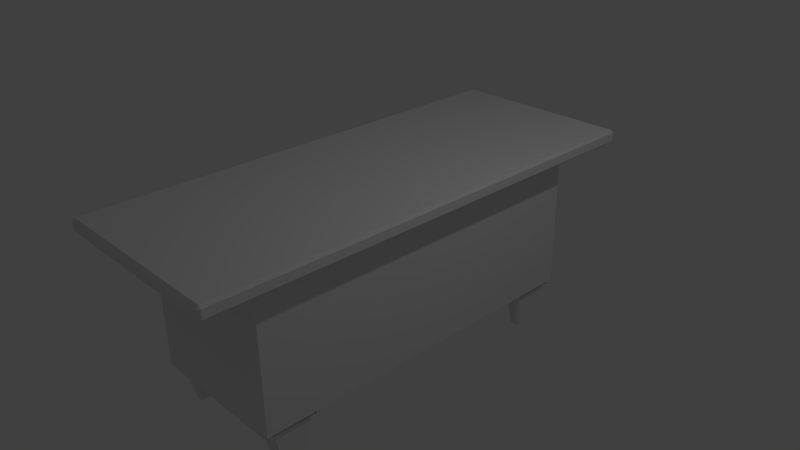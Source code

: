 # Source: mueble.blend  (saved by Blender 2.72.0; exported with 4.5.12 LTS)
import bpy
from mathutils import Matrix  # noqa: F401  (used for matrix-valued properties, if any)

bpy.ops.wm.read_factory_settings(use_empty=True)
scene = bpy.context.scene
scene.name = 'Scene'

# ---- collections
col_collection_1 = bpy.data.collections.new('Collection 1'); scene.collection.children.link(col_collection_1)

# ---- materials (node trees are filled in below, after node groups)
mat_material = bpy.data.materials.new('Material')
mat_material.alpha_threshold = 0.0
mat_material.use_transparent_shadow = False
mat_material.roughness = 0.5
mat_material.line_color = (0.0, 0.0, 0.0, 1.0)

# ---- material node trees

# ---- world
world_world = bpy.data.worlds.new('World'); scene.world = world_world
world_world.color = (0.05088, 0.05088, 0.05088)
world_world.use_sun_shadow = False
world_world.sun_shadow_jitter_overblur = 0.0
world_world.cycles.sampling_method = 'MANUAL'
world_world.cycles.sample_map_resolution = 256

# ---- cameras
cam_camera = bpy.data.cameras.new('Camera')
cam_camera.clip_end = 100.0
cam_camera.lens = 35.0
cam_camera.sensor_width = 32.0
cam_camera.sensor_height = 18.0
cam_camera.ortho_scale = 7.314
cam_camera.dof.focus_distance = 0.0
cam_camera.dof.aperture_fstop = 128.0

# ---- lights
light_lamp = bpy.data.lights.new('Lamp', 'POINT')
light_lamp.transmission_factor = 0.0
light_lamp.cutoff_distance = 30.0
light_lamp.energy = 100.0
light_lamp.shadow_buffer_clip_start = 1.001
light_lamp.shadow_soft_size = 0.1
light_lamp.shadow_maximum_resolution = 0.006
light_lamp.use_absolute_resolution = True
light_lamp.cycles.use_multiple_importance_sampling = False

# ---- meshes
me_cube = bpy.data.meshes.new('Cube')
me_cube.from_pydata([(1.0, 2.473, -0.965), (0.965, 2.326, -1.0), (0.9484, 2.473, -1.0), (0.965, 2.508, -0.965), (0.9484, -2.473, -1.0), (0.965, -2.326, -1.0), (1.0, -2.473, -0.965), (0.965, -2.508, -0.965), (-0.965, -2.326, -1.0), (-0.9484, -2.473, -1.0), (-0.965, -2.508, -0.965), (-1.0, -2.473, -0.965), (-0.965, 2.508, -0.965), (-0.9484, 2.473, -1.0), (-0.965, 2.326, -1.0), (-1.0, 2.473, -0.965), (1.0, 2.473, 0.965), (0.965, 2.508, 0.965), (0.9763, 2.543, 1.0), (1.035, 2.501, 1.0), (0.9763, -2.543, 1.0), (0.965, -2.508, 0.965), (1.0, -2.473, 0.965), (1.035, -2.501, 1.0), (-1.035, -2.501, 1.0), (-1.0, -2.473, 0.965), (-0.965, -2.508, 0.965), (-0.9763, -2.543, 1.0), (-0.965, 2.508, 0.965), (-1.0, 2.473, 0.965), (-1.035, 2.501, 1.0), (-0.9763, 2.543, 1.0), (0.9484, 1.707, -1.0), (0.965, 1.854, -1.0), (1.0, 1.707, -0.965), (1.0, 1.637, -0.965), (0.965, 1.637, -1.0), (0.965, 0.871, -1.0), (1.0, 0.871, -0.965), (1.0, 0.801, -0.965), (0.965, 0.801, -1.0), (0.965, 0.035, -1.0), (1.0, 0.035, -0.965), (1.0, -0.035, -0.965), (0.965, -0.035, -1.0), (0.965, -0.801, -1.0), (1.0, -0.801, -0.965), (1.0, -0.871, -0.965), (0.965, -0.871, -1.0), (1.0, -1.707, -0.965), (0.965, -1.854, -1.0), (0.9484, -1.707, -1.0), (0.965, -1.637, -1.0), (1.0, -1.637, -0.965), (0.7017, 2.508, -0.965), (0.7183, 2.473, -1.0), (0.7017, 2.326, -1.0), (0.6317, 2.473, -1.0), (0.6317, 2.508, -0.965), (0.2983, 2.508, -0.965), (0.3683, 2.508, -0.965), (0.3683, 2.473, -1.0), (0.2983, 2.473, -1.0), (-0.035, 2.508, -0.965), (0.035, 2.508, -0.965), (0.035, 2.473, -1.0), (-0.035, 2.473, -1.0), (-0.3683, 2.508, -0.965), (-0.2983, 2.508, -0.965), (-0.2983, 2.473, -1.0), (-0.3683, 2.473, -1.0), (-0.7017, 2.326, -1.0), (-0.7183, 2.473, -1.0), (-0.7017, 2.508, -0.965), (-0.6317, 2.508, -0.965), (-0.6317, 2.473, -1.0), (1.0, 2.473, -0.7017), (0.965, 2.508, -0.7017), (0.965, 2.508, -0.6317), (1.0, 2.473, -0.6317), (1.0, 2.473, -0.3683), (0.965, 2.508, -0.3683), (0.965, 2.508, -0.2983), (1.0, 2.473, -0.2983), (1.0, 2.473, -0.035), (0.965, 2.508, -0.035), (0.965, 2.508, 0.035), (1.0, 2.473, 0.035), (1.0, 2.473, 0.2983), (0.965, 2.508, 0.2983), (0.965, 2.508, 0.3683), (1.0, 2.473, 0.3683), (0.965, 2.508, 0.6317), (0.965, 2.508, 0.7017), (1.0, 2.473, 0.7017), (1.0, 2.473, 0.6317), (0.7017, -2.326, -1.0), (0.7183, -2.473, -1.0), (0.7017, -2.508, -0.965), (0.6317, -2.508, -0.965), (0.6317, -2.473, -1.0), (0.3683, -2.473, -1.0), (0.3683, -2.508, -0.965), (0.2983, -2.508, -0.965), (0.2983, -2.473, -1.0), (0.035, -2.473, -1.0), (0.035, -2.508, -0.965), (-0.035, -2.508, -0.965), (-0.035, -2.473, -1.0), (-0.2983, -2.473, -1.0), (-0.2983, -2.508, -0.965), (-0.3683, -2.508, -0.965), (-0.3683, -2.473, -1.0), (-0.7017, -2.508, -0.965), (-0.7183, -2.473, -1.0), (-0.7017, -2.326, -1.0), (-0.6317, -2.473, -1.0), (-0.6317, -2.508, -0.965), (0.965, -2.508, -0.6317), (0.965, -2.508, -0.7017), (1.0, -2.473, -0.7017), (1.0, -2.473, -0.6317), (0.965, -2.508, -0.2983), (0.965, -2.508, -0.3683), (1.0, -2.473, -0.3683), (1.0, -2.473, -0.2983), (0.965, -2.508, 0.035), (0.965, -2.508, -0.035), (1.0, -2.473, -0.035), (1.0, -2.473, 0.035), (0.965, -2.508, 0.3683), (0.965, -2.508, 0.2983), (1.0, -2.473, 0.2983), (1.0, -2.473, 0.3683), (1.0, -2.473, 0.7017), (0.965, -2.508, 0.7017), (0.965, -2.508, 0.6317), (1.0, -2.473, 0.6317), (-0.9484, -1.707, -1.0), (-0.965, -1.854, -1.0), (-1.0, -1.763, -0.965), (-1.0, -1.658, -0.965), (-0.965, -1.637, -1.0), (-0.965, -0.871, -1.0), (-1.0, -0.8476, -0.965), (-1.0, -0.731, -0.965), (-0.965, -0.801, -1.0), (-0.965, -0.035, -1.0), (-1.0, -0.035, -0.965), (-1.0, 0.035, -0.965), (-0.965, 0.035, -1.0), (-0.965, 0.801, -1.0), (-1.0, 0.7313, -0.965), (-1.0, 0.8477, -0.965), (-0.965, 0.871, -1.0), (-1.0, 1.767, -0.965), (-0.965, 1.916, -1.0), (-0.9533, 1.707, -1.0), (-0.965, 1.637, -1.0), (-1.0, 1.659, -0.965), (-1.0, -2.473, -0.6317), (-1.0, -2.473, -0.7017), (-0.965, -2.508, -0.7017), (-0.965, -2.508, -0.6317), (-1.0, -2.473, -0.2983), (-1.0, -2.473, -0.3683), (-0.965, -2.508, -0.3683), (-0.965, -2.508, -0.2983), (-1.0, -2.473, 0.035), (-1.0, -2.473, -0.035), (-0.965, -2.508, -0.035), (-0.965, -2.508, 0.035), (-1.0, -2.473, 0.3683), (-1.0, -2.473, 0.2983), (-0.965, -2.508, 0.2983), (-0.965, -2.508, 0.3683), (-0.965, -2.508, 0.7017), (-1.0, -2.473, 0.7017), (-1.0, -2.473, 0.6317), (-0.965, -2.508, 0.6317), (-0.965, 2.508, -0.6317), (-0.965, 2.508, -0.7017), (-1.0, 2.473, -0.7017), (-1.0, 2.473, -0.6317), (-0.965, 2.508, -0.2983), (-0.965, 2.508, -0.3683), (-1.0, 2.473, -0.3683), (-1.0, 2.473, -0.2983), (-0.965, 2.508, 0.035), (-0.965, 2.508, -0.035), (-1.0, 2.473, -0.035), (-1.0, 2.473, 0.035), (-0.965, 2.508, 0.3683), (-0.965, 2.508, 0.2983), (-1.0, 2.473, 0.2983), (-1.0, 2.473, 0.3683), (-1.0, 2.473, 0.7017), (-0.965, 2.508, 0.7017), (-0.965, 2.508, 0.6317), (-1.0, 2.473, 0.6317), (1.0, 1.707, 0.965), (1.035, 1.799, 1.0), (1.035, 1.662, 1.0), (1.0, 1.637, 0.965), (1.0, 0.871, 0.965), (1.035, 0.9108, 1.0), (1.035, 0.8196, 1.0), (1.0, 0.801, 0.965), (1.0, 0.035, 0.965), (1.035, 0.035, 1.0), (1.035, -0.035, 1.0), (1.0, -0.035, 0.965), (1.0, -0.801, 0.965), (1.035, -0.8196, 1.0), (1.035, -0.9108, 1.0), (1.0, -0.871, 0.965), (1.035, -1.662, 1.0), (1.035, -1.799, 1.0), (1.0, -1.707, 0.965), (1.0, -1.637, 0.965), (0.6398, 2.543, 1.0), (0.7122, 2.543, 1.0), (0.7017, 2.508, 0.965), (0.6317, 2.508, 0.965), (0.3027, 2.543, 1.0), (0.3733, 2.543, 1.0), (0.3683, 2.508, 0.965), (0.2983, 2.508, 0.965), (-0.035, 2.543, 1.0), (0.035, 2.543, 1.0), (0.035, 2.508, 0.965), (-0.035, 2.508, 0.965), (-0.3733, 2.543, 1.0), (-0.3027, 2.543, 1.0), (-0.2983, 2.508, 0.965), (-0.3683, 2.508, 0.965), (-0.7017, 2.508, 0.965), (-0.7122, 2.543, 1.0), (-0.6398, 2.543, 1.0), (-0.6317, 2.508, 0.965), (0.7017, -2.508, 0.965), (0.7122, -2.543, 1.0), (0.6398, -2.543, 1.0), (0.6317, -2.508, 0.965), (0.3683, -2.508, 0.965), (0.3733, -2.543, 1.0), (0.3027, -2.543, 1.0), (0.2983, -2.508, 0.965), (0.035, -2.508, 0.965), (0.035, -2.543, 1.0), (-0.035, -2.543, 1.0), (-0.035, -2.508, 0.965), (-0.2983, -2.508, 0.965), (-0.3027, -2.543, 1.0), (-0.3733, -2.543, 1.0), (-0.3683, -2.508, 0.965), (-0.6398, -2.543, 1.0), (-0.7122, -2.543, 1.0), (-0.7017, -2.508, 0.965), (-0.6317, -2.508, 0.965), (-1.0, -1.763, 0.965), (-1.035, -1.799, 1.0), (-1.035, -1.662, 1.0), (-1.0, -1.658, 0.965), (-1.0, -0.8476, 0.965), (-1.035, -0.9108, 1.0), (-1.035, -0.8196, 1.0), (-1.0, -0.731, 0.965), (-1.0, -0.035, 0.965), (-1.035, -0.035, 1.0), (-1.035, 0.035, 1.0), (-1.0, 0.035, 0.965), (-1.0, 0.7313, 0.965), (-1.035, 0.8196, 1.0), (-1.035, 0.9108, 1.0), (-1.0, 0.8477, 0.965), (-1.035, 1.662, 1.0), (-1.035, 1.799, 1.0), (-1.0, 1.767, 0.965), (-1.0, 1.659, 0.965), (0.7017, 1.854, -1.0), (0.7183, 1.707, -1.0), (0.7017, 1.637, -1.0), (0.6317, 1.637, -1.0), (0.6317, 1.707, -1.0), (0.3683, 1.707, -1.0), (0.3683, 1.637, -1.0), (0.2983, 1.637, -1.0), (0.2983, 1.707, -1.0), (0.035, 1.707, -1.0), (0.035, 1.637, -1.0), (-0.035, 1.637, -1.0), (-0.035, 1.707, -1.0), (-0.2983, 1.707, -1.0), (-0.2983, 1.637, -1.0), (-0.3683, 1.637, -1.0), (-0.3683, 1.707, -1.0), (-0.7017, 1.637, -1.0), (-0.7134, 1.707, -1.0), (-0.7017, 1.916, -1.0), (-0.6317, 1.707, -1.0), (-0.6317, 1.637, -1.0), (0.7017, 0.871, -1.0), (0.7017, 0.801, -1.0), (0.6317, 0.801, -1.0), (0.6317, 0.871, -1.0), (0.3683, 0.871, -1.0), (0.3683, 0.801, -1.0), (0.2983, 0.801, -1.0), (0.2983, 0.871, -1.0), (0.035, 0.871, -1.0), (0.035, 0.801, -1.0), (-0.035, 0.801, -1.0), (-0.035, 0.871, -1.0), (-0.2983, 0.871, -1.0), (-0.2983, 0.801, -1.0), (-0.3683, 0.801, -1.0), (-0.3683, 0.871, -1.0), (-0.6317, 0.801, -1.0), (-0.7017, 0.801, -1.0), (-0.7017, 0.871, -1.0), (-0.6317, 0.871, -1.0), (0.7017, 0.035, -1.0), (0.7017, -0.035, -1.0), (0.6317, -0.035, -1.0), (0.6317, 0.035, -1.0), (0.3683, 0.035, -1.0), (0.3683, -0.035, -1.0), (0.2983, -0.035, -1.0), (0.2983, 0.035, -1.0), (0.035, 0.035, -1.0), (0.035, -0.035, -1.0), (-0.035, -0.035, -1.0), (-0.035, 0.035, -1.0), (-0.2983, 0.035, -1.0), (-0.2983, -0.035, -1.0), (-0.3683, -0.035, -1.0), (-0.3683, 0.035, -1.0), (-0.6317, -0.035, -1.0), (-0.7017, -0.035, -1.0), (-0.7017, 0.035, -1.0), (-0.6317, 0.035, -1.0), (0.7017, -0.801, -1.0), (0.7017, -0.871, -1.0), (0.6317, -0.871, -1.0), (0.6317, -0.801, -1.0), (0.3683, -0.801, -1.0), (0.3683, -0.871, -1.0), (0.2983, -0.871, -1.0), (0.2983, -0.801, -1.0), (0.035, -0.801, -1.0), (0.035, -0.871, -1.0), (-0.035, -0.871, -1.0), (-0.035, -0.801, -1.0), (-0.2983, -0.801, -1.0), (-0.2983, -0.871, -1.0), (-0.3683, -0.871, -1.0), (-0.3683, -0.801, -1.0), (-0.6317, -0.871, -1.0), (-0.7017, -0.871, -1.0), (-0.7017, -0.801, -1.0), (-0.6317, -0.801, -1.0), (0.7017, -1.637, -1.0), (0.7183, -1.707, -1.0), (0.7017, -1.854, -1.0), (0.6317, -1.707, -1.0), (0.6317, -1.637, -1.0), (0.3683, -1.637, -1.0), (0.3683, -1.707, -1.0), (0.2983, -1.707, -1.0), (0.2983, -1.637, -1.0), (0.035, -1.637, -1.0), (0.035, -1.707, -1.0), (-0.035, -1.707, -1.0), (-0.035, -1.637, -1.0), (-0.2983, -1.637, -1.0), (-0.2983, -1.707, -1.0), (-0.3683, -1.707, -1.0), (-0.3683, -1.637, -1.0), (-0.7017, -1.854, -1.0), (-0.7183, -1.707, -1.0), (-0.7017, -1.637, -1.0), (-0.6317, -1.637, -1.0), (-0.6317, -1.707, -1.0), (1.0, 1.707, -0.7017), (1.0, 1.707, -0.6317), (1.0, 1.637, -0.6317), (1.0, 1.637, -0.7017), (1.0, 0.801, -0.7017), (1.0, 0.871, -0.7017), (1.0, 0.836, -0.6317), (1.0, -0.035, -0.7017), (1.0, 0.035, -0.7017), (1.0, -1.788e-07, -0.6317), (1.0, -0.871, -0.7017), (1.0, -0.801, -0.7017), (1.0, -0.836, -0.6317), (1.0, -1.637, -0.6317), (1.0, -1.707, -0.6317), (1.0, -1.707, -0.7017), (1.0, -1.637, -0.7017), (1.0, 1.707, -0.3683), (1.0, 1.707, -0.2983), (1.0, 1.637, -0.3333), (1.0, -1.637, -0.3333), (1.0, -1.707, -0.2983), (1.0, -1.707, -0.3683), (1.0, 1.707, -0.035), (1.0, 1.707, 0.035), (1.0, 1.637, 4.768e-09), (1.0, -1.637, 5.484e-08), (1.0, -1.707, 0.035), (1.0, -1.707, -0.035), (1.0, 1.707, 0.2983), (1.0, 1.707, 0.3683), (1.0, 1.637, 0.3333), (1.0, -1.637, 0.3333), (1.0, -1.707, 0.3683), (1.0, -1.707, 0.2983), (1.0, 1.707, 0.6317), (1.0, 1.707, 0.7017), (1.0, 1.637, 0.7017), (1.0, 1.637, 0.6317), (1.0, 0.836, 0.6317), (1.0, 0.871, 0.7017), (1.0, 0.801, 0.7017), (1.0, -1.132e-06, 0.6317), (1.0, 0.035, 0.7017), (1.0, -0.035, 0.7017), (1.0, -0.836, 0.6317), (1.0, -0.801, 0.7017), (1.0, -0.871, 0.7017), (1.0, -1.637, 0.7017), (1.0, -1.707, 0.7017), (1.0, -1.707, 0.6317), (1.0, -1.637, 0.6317), (0.7017, -2.508, -0.7017), (0.7017, -2.508, -0.6317), (0.6317, -2.508, -0.6317), (0.6317, -2.508, -0.7017), (0.2983, -2.508, -0.7017), (0.3683, -2.508, -0.7017), (0.3333, -2.508, -0.6317), (-0.035, -2.508, -0.7017), (0.035, -2.508, -0.7017), (-1.49e-07, -2.508, -0.6317), (-0.3683, -2.508, -0.7017), (-0.2983, -2.508, -0.7017), (-0.3333, -2.508, -0.6317), (-0.6317, -2.508, -0.6317), (-0.7017, -2.508, -0.6317), (-0.7017, -2.508, -0.7017), (-0.6317, -2.508, -0.7017), (0.7017, -2.508, -0.3683), (0.7017, -2.508, -0.2983), (0.6317, -2.508, -0.3333), (-0.6317, -2.508, -0.3333), (-0.7017, -2.508, -0.2983), (-0.7017, -2.508, -0.3683), (0.7017, -2.508, -0.035), (0.7017, -2.508, 0.035), (0.6317, -2.508, 1.729e-08), (-0.6317, -2.508, 3.606e-08), (-0.7017, -2.508, 0.035), (-0.7017, -2.508, -0.035), (0.7017, -2.508, 0.2983), (0.7017, -2.508, 0.3683), (0.6317, -2.508, 0.3333), (-0.6317, -2.508, 0.3333), (-0.7017, -2.508, 0.3683), (-0.7017, -2.508, 0.2983), (0.7017, -2.508, 0.6317), (0.7017, -2.508, 0.7017), (0.6317, -2.508, 0.7017), (0.6317, -2.508, 0.6317), (0.3333, -2.508, 0.6317), (0.3683, -2.508, 0.7017), (0.2983, -2.508, 0.7017), (-4.172e-07, -2.508, 0.6317), (0.035, -2.508, 0.7017), (-0.035, -2.508, 0.7017), (-0.3333, -2.508, 0.6317), (-0.2983, -2.508, 0.7017), (-0.3683, -2.508, 0.7017), (-0.6317, -2.508, 0.7017), (-0.7017, -2.508, 0.7017), (-0.7017, -2.508, 0.6317), (-0.6317, -2.508, 0.6317), (-1.0, -2.054, -0.7017), (-1.0, -2.075, -0.6317), (-0.965, -2.04, -0.6317), (-0.965, -2.005, -0.6667), (-1.0, -1.949, -0.7017), (-1.0, -0.4968, -0.7017), (-0.965, -0.4269, -0.6667), (-0.965, -0.3919, -0.6317), (-1.0, -0.3569, -0.6317), (-1.0, -0.3802, -0.7017), (-1.0, -0.035, -0.7017), (-1.0, -0.035, -0.6317), (-1.0, 0.035, -0.6317), (-1.0, 0.035, -0.7017), (-1.0, 0.3814, -0.7017), (-1.0, 0.3581, -0.6317), (-0.965, 0.3931, -0.6317), (-0.965, 0.4281, -0.6667), (-1.0, 0.4978, -0.7017), (-0.965, 2.066, -0.6317), (-1.0, 2.101, -0.6317), (-1.0, 2.078, -0.7017), (-1.0, 1.97, -0.7017), (-0.965, 2.031, -0.6667), (-1.0, -2.075, -0.3683), (-1.0, -2.075, -0.2983), (-0.965, -2.04, -0.2983), (-0.965, -2.04, -0.3683), (-0.965, -0.3919, -0.2983), (-1.0, -0.3569, -0.2983), (-1.0, -0.3569, -0.3683), (-0.965, -0.3919, -0.3683), (-1.0, -0.035, -0.3683), (-1.0, -0.035, -0.2983), (-1.0, 0.035, -0.2983), (-1.0, 0.035, -0.3683), (-1.0, 0.3581, -0.3683), (-1.0, 0.3581, -0.2983), (-0.965, 0.3931, -0.2983), (-0.965, 0.3931, -0.3683), (-0.965, 2.066, -0.2983), (-1.0, 2.101, -0.2983), (-1.0, 2.101, -0.3683), (-0.965, 2.066, -0.3683), (-1.0, -2.075, 0.035), (-0.965, -2.04, 0.035), (-0.965, -2.04, -0.035), (-1.0, -2.075, -0.035), (-0.965, -0.3919, 0.035), (-1.0, -0.3569, 0.035), (-1.0, -0.3569, -0.035), (-0.965, -0.3919, -0.035), (-1.0, -0.035, -0.035), (-1.0, -0.035, 0.035), (-1.0, 0.035, 0.035), (-1.0, 0.035, -0.035), (-1.0, 0.3581, -0.035), (-1.0, 0.3581, 0.035), (-0.965, 0.3931, 0.035), (-0.965, 0.3931, -0.035), (-0.965, 2.066, 0.035), (-1.0, 2.101, 0.035), (-1.0, 2.101, -0.035), (-0.965, 2.066, -0.035), (-1.0, -2.075, 0.2983), (-1.0, -2.075, 0.3683), (-0.965, -2.04, 0.3683), (-0.965, -2.04, 0.2983), (-0.965, -0.3919, 0.2983), (-0.965, -0.3919, 0.3683), (-1.0, -0.3569, 0.3683), (-1.0, -0.3569, 0.2983), (-1.0, -0.035, 0.2983), (-1.0, -0.035, 0.3683), (-1.0, 0.035, 0.3683), (-1.0, 0.035, 0.2983), (-1.0, 0.3581, 0.2983), (-1.0, 0.3581, 0.3683), (-0.965, 0.3931, 0.3683), (-0.965, 0.3931, 0.2983), (-0.965, 2.066, 0.3683), (-1.0, 2.101, 0.3683), (-1.0, 2.101, 0.2983), (-0.965, 2.066, 0.2983), (-1.0, -2.075, 0.6317), (-1.0, -2.054, 0.7017), (-1.0, -1.949, 0.7017), (-0.965, -2.005, 0.6667), (-0.965, -2.04, 0.6317), (-1.0, -0.3569, 0.6317), (-0.965, -0.3919, 0.6317), (-0.965, -0.4269, 0.6667), (-1.0, -0.4968, 0.7017), (-1.0, -0.3802, 0.7017), (-1.0, -0.035, 0.6317), (-1.0, -0.035, 0.7017), (-1.0, 0.035, 0.7017), (-1.0, 0.035, 0.6317), (-0.965, 0.4281, 0.6667), (-0.965, 0.3931, 0.6317), (-1.0, 0.3581, 0.6317), (-1.0, 0.3814, 0.7017), (-1.0, 0.4978, 0.7017), (-1.0, 2.101, 0.6317), (-0.965, 2.066, 0.6317), (-0.965, 2.031, 0.6667), (-1.0, 1.97, 0.7017), (-1.0, 2.078, 0.7017), (0.7017, 2.508, 0.7017), (0.7017, 2.508, 0.6317), (0.6317, 2.508, 0.6317), (0.6317, 2.508, 0.7017), (0.2983, 2.508, 0.7017), (0.3683, 2.508, 0.7017), (0.3333, 2.508, 0.6317), (-0.035, 2.508, 0.7017), (0.035, 2.508, 0.7017), (2.682e-07, 2.508, 0.6317), (-0.3683, 2.508, 0.7017), (-0.2983, 2.508, 0.7017), (-0.3333, 2.508, 0.6317), (-0.6317, 2.508, 0.6317), (-0.7017, 2.508, 0.6317), (-0.7017, 2.508, 0.7017), (-0.6317, 2.508, 0.7017), (0.7017, 2.508, 0.3683), (0.7017, 2.508, 0.2983), (0.6317, 2.508, 0.3333), (-0.6317, 2.508, 0.3333), (-0.7017, 2.508, 0.2983), (-0.7017, 2.508, 0.3683), (0.7017, 2.508, 0.035), (0.7017, 2.508, -0.035), (0.6317, 2.508, 3.606e-08), (-0.6317, 2.508, 2.98e-08), (-0.7017, 2.508, -0.035), (-0.7017, 2.508, 0.035), (0.7017, 2.508, -0.2983), (0.7017, 2.508, -0.3683), (0.6317, 2.508, -0.3333), (-0.6317, 2.508, -0.3333), (-0.7017, 2.508, -0.3683), (-0.7017, 2.508, -0.2983), (0.7017, 2.508, -0.6317), (0.7017, 2.508, -0.7017), (0.6317, 2.508, -0.7017), (0.6317, 2.508, -0.6317), (0.3333, 2.508, -0.6317), (0.3683, 2.508, -0.7017), (0.2983, 2.508, -0.7017), (1.192e-07, 2.508, -0.6317), (0.035, 2.508, -0.7017), (-0.035, 2.508, -0.7017), (-0.3333, 2.508, -0.6317), (-0.2983, 2.508, -0.7017), (-0.3683, 2.508, -0.7017), (-0.6317, 2.508, -0.7017), (-0.7017, 2.508, -0.7017), (-0.7017, 2.508, -0.6317), (-0.6317, 2.508, -0.6317), (1.265, 3.259, 1.035), (1.3, 3.224, 1.035), (1.265, 3.077, 1.0), (1.248, 3.224, 1.0), (1.265, -3.077, 1.0), (1.3, -3.224, 1.035), (1.265, -3.259, 1.035), (1.248, -3.224, 1.0), (-1.248, -3.224, 1.0), (-1.265, -3.259, 1.035), (-1.3, -3.224, 1.035), (-1.265, -3.077, 1.0), (-1.3, 3.224, 1.035), (-1.265, 3.259, 1.035), (-1.248, 3.224, 1.0), (-1.265, 3.077, 1.0), (1.265, 2.182, 1.0), (1.3, 2.208, 1.035), (1.3, 2.138, 1.035), (1.265, 2.046, 1.0), (1.265, 1.103, 1.0), (1.3, 1.121, 1.035), (1.3, 1.051, 1.035), (1.265, 1.011, 1.0), (1.265, 0.035, 1.0), (1.3, 0.035, 1.035), (1.3, -0.035, 1.035), (1.265, -0.035, 1.0), (1.265, -1.011, 1.0), (1.3, -1.051, 1.035), (1.3, -1.121, 1.035), (1.265, -1.103, 1.0), (1.3, -2.138, 1.035), (1.3, -2.208, 1.035), (1.265, -2.182, 1.0), (1.265, -2.046, 1.0), (0.8313, 3.259, 1.035), (0.9013, 3.259, 1.035), (0.8933, 3.224, 1.0), (0.8208, 3.224, 1.0), (0.3982, 3.259, 1.035), (0.4682, 3.259, 1.035), (0.4638, 3.224, 1.0), (0.3932, 3.224, 1.0), (-0.035, 3.259, 1.035), (0.035, 3.259, 1.035), (0.035, 3.224, 1.0), (-0.035, 3.224, 1.0), (-0.4682, 3.259, 1.035), (-0.3982, 3.259, 1.035), (-0.3932, 3.224, 1.0), (-0.4638, 3.224, 1.0), (-0.8933, 3.224, 1.0), (-0.9013, 3.259, 1.035), (-0.8313, 3.259, 1.035), (-0.8208, 3.224, 1.0), (0.8933, -3.224, 1.0), (0.9013, -3.259, 1.035), (0.8313, -3.259, 1.035), (0.8208, -3.224, 1.0), (0.4638, -3.224, 1.0), (0.4682, -3.259, 1.035), (0.3982, -3.259, 1.035), (0.3932, -3.224, 1.0), (0.035, -3.224, 1.0), (0.035, -3.259, 1.035), (-0.035, -3.259, 1.035), (-0.035, -3.224, 1.0), (-0.3932, -3.224, 1.0), (-0.3982, -3.259, 1.035), (-0.4682, -3.259, 1.035), (-0.4638, -3.224, 1.0), (-0.8313, -3.259, 1.035), (-0.9013, -3.259, 1.035), (-0.8933, -3.224, 1.0), (-0.8208, -3.224, 1.0), (-1.265, -2.182, 1.0), (-1.3, -2.208, 1.035), (-1.3, -2.138, 1.035), (-1.265, -2.046, 1.0), (-1.265, -1.103, 1.0), (-1.3, -1.121, 1.035), (-1.3, -1.051, 1.035), (-1.265, -1.011, 1.0), (-1.265, -0.035, 1.0), (-1.3, -0.035, 1.035), (-1.3, 0.035, 1.035), (-1.265, 0.035, 1.0), (-1.265, 1.011, 1.0), (-1.3, 1.051, 1.035), (-1.3, 1.121, 1.035), (-1.265, 1.103, 1.0), (-1.3, 2.138, 1.035), (-1.3, 2.208, 1.035), (-1.265, 2.182, 1.0), (-1.265, 2.046, 1.0), (1.265, 3.224, 1.182), (1.3, 3.224, 1.147), (1.265, 3.259, 1.147), (1.265, -3.259, 1.147), (1.3, -3.224, 1.147), (1.265, -3.224, 1.182), (-1.3, -3.224, 1.147), (-1.265, -3.259, 1.147), (-1.265, -3.224, 1.182), (-1.265, 3.224, 1.182), (-1.265, 3.259, 1.147), (-1.3, 3.224, 1.147), (1.3, 2.138, 1.147), (1.3, 2.208, 1.147), (1.265, 2.173, 1.182), (1.3, 1.051, 1.147), (1.3, 1.121, 1.147), (1.265, 1.086, 1.182), (1.3, -0.035, 1.147), (1.3, 0.035, 1.147), (1.265, -1.677e-06, 1.182), (1.3, -1.121, 1.147), (1.3, -1.051, 1.147), (1.265, -1.086, 1.182), (1.265, -2.173, 1.182), (1.3, -2.208, 1.147), (1.3, -2.138, 1.147), (0.8663, 3.224, 1.182), (0.9013, 3.259, 1.147), (0.8313, 3.259, 1.147), (0.4332, 3.224, 1.182), (0.4682, 3.259, 1.147), (0.3982, 3.259, 1.147), (3.422e-07, 3.224, 1.182), (0.035, 3.259, 1.147), (-0.035, 3.259, 1.147), (-0.4332, 3.224, 1.182), (-0.3982, 3.259, 1.147), (-0.4682, 3.259, 1.147), (-0.8313, 3.259, 1.147), (-0.9013, 3.259, 1.147), (-0.8663, 3.224, 1.182), (0.8313, -3.259, 1.147), (0.9013, -3.259, 1.147), (0.8663, -3.224, 1.182), (0.3982, -3.259, 1.147), (0.4682, -3.259, 1.147), (0.4332, -3.224, 1.182), (-0.035, -3.259, 1.147), (0.035, -3.259, 1.147), (-6.069e-07, -3.224, 1.182), (-0.4682, -3.259, 1.147), (-0.3982, -3.259, 1.147), (-0.4332, -3.224, 1.182), (-0.8663, -3.224, 1.182), (-0.9013, -3.259, 1.147), (-0.8313, -3.259, 1.147), (-1.3, -2.138, 1.147), (-1.3, -2.208, 1.147), (-1.265, -2.173, 1.182), (-1.3, -1.051, 1.147), (-1.3, -1.121, 1.147), (-1.265, -1.086, 1.182), (-1.3, 0.035, 1.147), (-1.3, -0.035, 1.147), (-1.265, 7.906e-07, 1.182), (-1.3, 1.121, 1.147), (-1.3, 1.051, 1.147), (-1.265, 1.086, 1.182), (-1.265, 2.173, 1.182), (-1.3, 2.208, 1.147), (-1.3, 2.138, 1.147), (-0.8852, -2.005, -0.6317), (-0.9202, -2.005, -0.6667), (-0.9202, -2.04, -0.6317), (-0.9202, -0.3919, -0.6317), (-0.9202, -0.4269, -0.6667), (-0.8852, -0.4269, -0.6317), (-0.8852, 0.4281, -0.6317), (-0.9202, 0.4281, -0.6667), (-0.9202, 0.3931, -0.6317), (-0.9202, 2.066, -0.6317), (-0.9202, 2.031, -0.6667), (-0.8852, 2.031, -0.6317), (-0.9202, -2.04, -0.3683), (-0.9202, -2.04, -0.2983), (-0.8852, -2.005, -0.2983), (-0.8852, -2.005, -0.3683), (-0.8852, -0.4269, -0.3683), (-0.8852, -0.4269, -0.2983), (-0.9202, -0.3919, -0.2983), (-0.9202, -0.3919, -0.3683), (-0.9202, 0.3931, -0.2983), (-0.8852, 0.4281, -0.2983), (-0.8852, 0.4281, -0.3683), (-0.9202, 0.3931, -0.3683), (-0.8852, 2.031, -0.3683), (-0.8852, 2.031, -0.2983), (-0.9202, 2.066, -0.2983), (-0.9202, 2.066, -0.3683), (-0.9202, -2.04, -0.035), (-0.9202, -2.04, 0.035), (-0.8852, -2.005, 0.035), (-0.8852, -2.005, -0.035), (-0.8852, -0.4269, -0.035), (-0.8852, -0.4269, 0.035), (-0.9202, -0.3919, 0.035), (-0.9202, -0.3919, -0.035), (-0.9202, 0.3931, 0.035), (-0.8852, 0.4281, 0.035), (-0.8852, 0.4281, -0.035), (-0.9202, 0.3931, -0.035), (-0.8852, 2.031, -0.035), (-0.8852, 2.031, 0.035), (-0.9202, 2.066, 0.035), (-0.9202, 2.066, -0.035), (-0.9202, -2.04, 0.3683), (-0.8852, -2.005, 0.3683), (-0.8852, -2.005, 0.2983), (-0.9202, -2.04, 0.2983), (-0.8852, -0.4269, 0.3683), (-0.9202, -0.3919, 0.3683), (-0.9202, -0.3919, 0.2983), (-0.8852, -0.4269, 0.2983), (-0.9202, 0.3931, 0.3683), (-0.8852, 0.4281, 0.3683), (-0.8852, 0.4281, 0.2983), (-0.9202, 0.3931, 0.2983), (-0.8852, 2.031, 0.2983), (-0.8852, 2.031, 0.3683), (-0.9202, 2.066, 0.3683), (-0.9202, 2.066, 0.2983), (-0.9202, -2.04, 0.6317), (-0.9202, -2.005, 0.6667), (-0.8852, -2.005, 0.6317), (-0.9202, -0.4269, 0.6667), (-0.9202, -0.3919, 0.6317), (-0.8852, -0.4269, 0.6317), (-0.8852, 0.4281, 0.6317), (-0.9202, 0.3931, 0.6317), (-0.9202, 0.4281, 0.6667), (-0.9202, 2.031, 0.6667), (-0.9202, 2.066, 0.6317), (-0.8852, 2.031, 0.6317), (-0.9232, 2.41, -1.0), (-0.91, 2.37, -1.035), (-0.945, 2.335, -1.035), (-0.9819, 2.368, -1.0), (-0.7217, 2.335, -1.035), (-0.7567, 2.37, -1.035), (-0.7435, 2.41, -1.0), (-0.6847, 2.368, -1.0), (-0.9819, 1.858, -1.0), (-0.945, 1.89, -1.035), (-0.91, 1.855, -1.035), (-0.9207, 1.818, -1.0), (-0.746, 1.818, -1.0), (-0.7567, 1.855, -1.035), (-0.7217, 1.89, -1.035), (-0.6847, 1.858, -1.0), (-0.9453, -2.335, -1.035), (-0.9102, -2.371, -1.034), (-0.9242, -2.412, -1.0), (-0.9829, -2.371, -1.0), (-0.7424, -2.412, -1.0), (-0.7565, -2.371, -1.034), (-0.7214, -2.335, -1.035), (-0.6837, -2.371, -1.0), (-0.9102, -1.809, -1.034), (-0.9453, -1.845, -1.035), (-0.9829, -1.809, -1.0), (-0.9242, -1.767, -1.0), (-0.7214, -1.845, -1.035), (-0.7565, -1.809, -1.034), (-0.7424, -1.767, -1.0), (-0.6837, -1.809, -1.0), (0.9124, -2.376, -1.034), (0.9475, -2.341, -1.035), (0.9851, -2.376, -1.0), (0.9263, -2.418, -1.0), (0.9851, -1.804, -1.0), (0.9475, -1.839, -1.035), (0.9124, -1.804, -1.034), (0.9263, -1.762, -1.0), (0.7192, -2.341, -1.035), (0.7543, -2.376, -1.034), (0.7403, -2.418, -1.0), (0.6816, -2.376, -1.0), (0.7403, -1.762, -1.0), (0.7543, -1.804, -1.034), (0.7192, -1.839, -1.035), (0.6816, -1.804, -1.0), (0.9846, 2.375, -1.0), (0.9472, 2.34, -1.035), (0.9121, 2.375, -1.034), (0.9259, 2.416, -1.0), (0.9121, 1.804, -1.034), (0.9472, 1.84, -1.035), (0.9846, 1.805, -1.0), (0.9259, 1.763, -1.0), (0.7408, 2.416, -1.0), (0.7546, 2.375, -1.034), (0.7195, 2.34, -1.035), (0.6821, 2.375, -1.0), (0.7195, 1.84, -1.035), (0.7546, 1.804, -1.034), (0.7408, 1.763, -1.0), (0.6821, 1.805, -1.0), (-0.9182, 2.268, -1.521), (-0.8832, 2.303, -1.522), (-0.8813, 2.263, -1.556), (-0.7853, 2.263, -1.556), (-0.7835, 2.303, -1.522), (-0.7484, 2.268, -1.521), (-0.8832, 1.88, -1.521), (-0.9182, 1.915, -1.521), (-0.8813, 1.917, -1.556), (-0.7484, 1.915, -1.521), (-0.7835, 1.88, -1.521), (-0.7853, 1.917, -1.556), (-0.8702, -2.235, -1.556), (-0.8727, -2.277, -1.522), (-0.9079, -2.241, -1.521), (-0.7588, -2.241, -1.521), (-0.7939, -2.277, -1.522), (-0.7965, -2.235, -1.556), (-0.8702, -1.945, -1.556), (-0.9079, -1.939, -1.521), (-0.8727, -1.903, -1.522), (-0.7965, -1.945, -1.556), (-0.7939, -1.903, -1.522), (-0.7588, -1.939, -1.521), (0.8737, -2.244, -1.556), (0.9113, -2.25, -1.521), (0.8762, -2.285, -1.522), (0.8762, -1.894, -1.522), (0.9113, -1.93, -1.521), (0.8737, -1.936, -1.556), (0.793, -2.244, -1.556), (0.7905, -2.285, -1.522), (0.7554, -2.25, -1.521), (0.7554, -1.93, -1.521), (0.7905, -1.894, -1.522), (0.793, -1.936, -1.556), (0.8781, 2.29, -1.522), (0.9132, 2.255, -1.521), (0.8758, 2.249, -1.556), (0.8758, 1.931, -1.556), (0.9132, 1.925, -1.521), (0.8781, 1.89, -1.522), (0.7535, 2.255, -1.521), (0.7886, 2.29, -1.522), (0.7909, 2.249, -1.556), (0.7909, 1.931, -1.556), (0.7886, 1.89, -1.522), (0.7535, 1.925, -1.521)], [], [(118, 123, 453, 437), (23, 217, 682, 652), (27, 257, 722, 656), (236, 611, 197, 28), (156, 14, 891, 896), (79, 80, 401, 385), (153, 506, 510, 159), (149, 501, 502, 152), (145, 497, 498, 148), (138, 380, 918, 915), (637, 59, 64, 639), (280, 56, 947, 951), (640, 63, 68, 642), (643, 67, 74, 644), (71, 299, 903, 895), (32, 281, 950, 943), (287, 309, 310, 290), (291, 313, 314, 294), (295, 317, 321, 301), (304, 325, 326, 307), (39, 388, 392, 42), (308, 329, 330, 311), (312, 333, 334, 315), (316, 337, 341, 318), (324, 345, 346, 327), (43, 391, 395, 46), (328, 349, 350, 331), (332, 353, 354, 335), (336, 357, 361, 338), (344, 366, 367, 347), (47, 394, 400, 53), (348, 370, 371, 351), (352, 374, 375, 355), (356, 378, 382, 358), (390, 386, 403, 409, 415, 422, 423, 426, 429, 435, 416, 410, 404, 397, 396, 393), (99, 439, 441, 102), (96, 364, 935, 931), (103, 440, 444, 106), (107, 443, 447, 110), (111, 446, 452, 117), (4, 97, 930, 923), (122, 127, 459, 454), (126, 131, 465, 460), (130, 136, 471, 466), (359, 381, 142, 143), (55, 2, 939, 944), (40, 41, 322, 303), (44, 45, 342, 323), (48, 52, 362, 343), (363, 51, 927, 932), (81, 78, 631, 626), (85, 82, 625, 620), (89, 86, 619, 614), (92, 90, 613, 597), (442, 438, 455, 461, 467, 474, 475, 478, 481, 487, 468, 462, 456, 449, 448, 445), (18, 221, 686, 651), (205, 202, 667, 668), (209, 206, 671, 672), (213, 210, 675, 676), (216, 214, 679, 683), (8, 139, 914, 907), (164, 169, 535, 513), (168, 173, 552, 532), (172, 178, 572, 553), (629, 646, 180, 185), (50, 5, 922, 924), (369, 104, 105, 372), (373, 108, 109, 376), (377, 112, 116, 383), (379, 115, 911, 919), (398, 406, 124, 121), (405, 412, 128, 125), (411, 418, 132, 129), (417, 434, 137, 133), (241, 20, 655, 704), (245, 242, 707, 708), (249, 246, 711, 712), (253, 250, 715, 716), (256, 254, 719, 723), (645, 73, 12, 181), (623, 630, 184, 189), (617, 624, 188, 193), (610, 618, 192, 198), (421, 203, 204, 424), (114, 9, 906, 908), (339, 360, 146, 147), (319, 340, 150, 151), (297, 320, 154, 158), (298, 157, 899, 900), (450, 458, 166, 163), (537, 559, 560, 541), (519, 495, 819, 835), (504, 527, 839, 824), (500, 523, 524, 503), (457, 464, 170, 167), (554, 576, 876, 860), (539, 516, 834, 851), (526, 547, 855, 836), (511, 505, 823, 826), (463, 470, 174, 171), (531, 507, 825, 843), (556, 536, 850, 866), (546, 567, 871, 852), (517, 538, 540, 521), (469, 486, 179, 175), (602, 598, 615, 621, 627, 634, 635, 638, 641, 647, 628, 622, 616, 609, 608, 605), (562, 585, 588, 565), (566, 587, 883, 868), (558, 577, 582, 561), (261, 24, 659, 724), (265, 262, 727, 728), (269, 266, 731, 732), (273, 270, 735, 736), (276, 274, 739, 743), (30, 277, 742, 663), (569, 591, 199, 195), (549, 570, 194, 191), (529, 550, 190, 187), (508, 530, 186, 183), (94, 16, 200, 420), (224, 229, 694, 691), (228, 233, 698, 695), (232, 238, 703, 699), (473, 243, 244, 476), (365, 100, 101, 368), (91, 95, 419, 414), (87, 88, 413, 408), (83, 84, 407, 402), (648, 685, 772, 746), (0, 76, 384, 34), (57, 284, 285, 61), (62, 288, 289, 65), (66, 292, 293, 69), (70, 296, 300, 75), (490, 515, 828, 818), (581, 267, 268, 583), (737, 734, 807, 811), (201, 19, 650, 664), (574, 263, 264, 580), (237, 31, 662, 700), (431, 215, 219, 432), (480, 251, 252, 482), (36, 37, 302, 282), (425, 207, 208, 427), (485, 258, 26, 176), (283, 305, 306, 286), (231, 603, 607, 234), (584, 271, 272, 589), (223, 599, 601, 226), (595, 278, 29, 196), (220, 225, 690, 687), (483, 255, 259, 484), (177, 25, 260, 573), (428, 211, 212, 430), (135, 21, 240, 472), (433, 218, 22, 134), (477, 247, 248, 479), (235, 606, 612, 239), (590, 275, 279, 594), (227, 600, 604, 230), (816, 831, 832, 821), (688, 693, 778, 776), (660, 741, 814, 755), (684, 689, 775, 773), (720, 718, 795, 800), (677, 674, 762, 766), (653, 681, 769, 748), (713, 710, 789, 793), (725, 658, 750, 802), (709, 706, 786, 790), (740, 738, 810, 815), (705, 654, 747, 787), (692, 697, 781, 779), (733, 730, 804, 808), (665, 649, 745, 757), (729, 726, 801, 805), (680, 678, 765, 770), (717, 714, 792, 796), (673, 670, 759, 763), (701, 661, 754, 784), (657, 721, 799, 751), (768, 767, 764, 761, 758, 744, 771, 774, 777, 780, 785, 753, 813, 812, 809, 806, 803, 752, 798, 797, 794, 791, 788, 749), (669, 666, 756, 760), (696, 702, 783, 782), (822, 838, 840, 827), (830, 847, 848, 833), (837, 854, 856, 841), (846, 862, 867, 849), (853, 870, 872, 857), (861, 878, 881, 864), (869, 882, 887, 873), (889, 893, 956, 953), (575, 579, 879, 877), (551, 528, 842, 859), (522, 543, 544, 525), (578, 557, 865, 880), (514, 534, 844, 829), (586, 593, 885, 884), (571, 548, 858, 875), (496, 518, 520, 499), (494, 491, 817, 820), (542, 563, 564, 545), (533, 555, 863, 845), (592, 568, 874, 886), (945, 938, 988, 995), (160, 165, 512, 489), (17, 93, 596, 222), (155, 509, 182, 15), (904, 913, 971, 966), (141, 492, 493, 144), (11, 161, 488, 140), (13, 72, 894, 888), (948, 946, 994, 999), (633, 58, 60, 636), (7, 119, 436, 98), (113, 451, 162, 10), (925, 921, 977, 980), (35, 387, 389, 38), (49, 399, 120, 6), (77, 3, 54, 632), (973, 969, 964, 970), (981, 976, 982, 987), (990, 991, 997, 996), (897, 890, 952, 959), (912, 917, 974, 972), (909, 905, 965, 968), (928, 934, 985, 984), (933, 926, 979, 986), (955, 963, 960, 954), (901, 898, 958, 962), (940, 949, 998, 993), (892, 902, 961, 957), (920, 929, 983, 978), (916, 910, 967, 975), (937, 941, 992, 989), (0, 1, 2, 3), (4, 5, 6, 7), (8, 9, 10, 11), (12, 13, 14, 15), (16, 17, 18, 19), (20, 21, 22, 23), (24, 25, 26, 27), (28, 29, 30, 31), (32, 33, 34, 35, 36), (37, 38, 39, 40), (41, 42, 43, 44), (45, 46, 47, 48), (49, 50, 51, 52, 53), (54, 55, 56, 57, 58), (59, 60, 61, 62), (63, 64, 65, 66), (67, 68, 69, 70), (71, 72, 73, 74, 75), (76, 77, 78, 79), (80, 81, 82, 83), (84, 85, 86, 87), (88, 89, 90, 91), (92, 93, 94, 95), (96, 97, 98, 99, 100), (101, 102, 103, 104), (105, 106, 107, 108), (109, 110, 111, 112), (113, 114, 115, 116, 117), (118, 119, 120, 121), (122, 123, 124, 125), (126, 127, 128, 129), (130, 131, 132, 133), (134, 135, 136, 137), (138, 139, 140, 141, 142), (143, 144, 145, 146), (147, 148, 149, 150), (151, 152, 153, 154), (155, 156, 157, 158, 159), (160, 161, 162, 163), (164, 165, 166, 167), (168, 169, 170, 171), (172, 173, 174, 175), (176, 177, 178, 179), (180, 181, 182, 183), (184, 185, 186, 187), (188, 189, 190, 191), (192, 193, 194, 195), (196, 197, 198, 199), (200, 201, 202, 203), (204, 205, 206, 207), (208, 209, 210, 211), (212, 213, 214, 215), (216, 217, 218, 219), (220, 221, 222, 223), (224, 225, 226, 227), (228, 229, 230, 231), (232, 233, 234, 235), (236, 237, 238, 239), (240, 241, 242, 243), (244, 245, 246, 247), (248, 249, 250, 251), (252, 253, 254, 255), (256, 257, 258, 259), (260, 261, 262, 263), (264, 265, 266, 267), (268, 269, 270, 271), (272, 273, 274, 275), (276, 277, 278, 279), (280, 281, 282, 283, 284), (285, 286, 287, 288), (289, 290, 291, 292), (293, 294, 295, 296), (297, 298, 299, 300, 301), (302, 303, 304, 305), (306, 307, 308, 309), (310, 311, 312, 313), (314, 315, 316, 317), (318, 319, 320, 321), (322, 323, 324, 325), (326, 327, 328, 329), (330, 331, 332, 333), (334, 335, 336, 337), (338, 339, 340, 341), (342, 343, 344, 345), (346, 347, 348, 349), (350, 351, 352, 353), (354, 355, 356, 357), (358, 359, 360, 361), (362, 363, 364, 365, 366), (367, 368, 369, 370), (371, 372, 373, 374), (375, 376, 377, 378), (379, 380, 381, 382, 383), (384, 385, 386, 387), (388, 389, 390), (391, 392, 393), (394, 395, 396), (397, 398, 399, 400), (401, 402, 403), (404, 405, 406), (407, 408, 409), (410, 411, 412), (413, 414, 415), (416, 417, 418), (419, 420, 421, 422), (423, 424, 425), (426, 427, 428), (429, 430, 431), (432, 433, 434, 435), (436, 437, 438, 439), (440, 441, 442), (443, 444, 445), (446, 447, 448), (449, 450, 451, 452), (453, 454, 455), (456, 457, 458), (459, 460, 461), (462, 463, 464), (465, 466, 467), (468, 469, 470), (471, 472, 473, 474), (475, 476, 477), (478, 479, 480), (481, 482, 483), (484, 485, 486, 487), (488, 489, 490, 491, 492), (493, 494, 495, 496, 497), (498, 499, 500, 501), (502, 503, 504, 505, 506), (507, 508, 509, 510, 511), (512, 513, 514, 515), (516, 517, 518, 519), (520, 521, 522, 523), (524, 525, 526, 527), (528, 529, 530, 531), (532, 533, 534, 535), (536, 537, 538, 539), (540, 541, 542, 543), (544, 545, 546, 547), (548, 549, 550, 551), (552, 553, 554, 555), (556, 557, 558, 559), (560, 561, 562, 563), (564, 565, 566, 567), (568, 569, 570, 571), (572, 573, 574, 575, 576), (577, 578, 579, 580, 581), (582, 583, 584, 585), (586, 587, 588, 589, 590), (591, 592, 593, 594, 595), (596, 597, 598, 599), (600, 601, 602), (603, 604, 605), (606, 607, 608), (609, 610, 611, 612), (613, 614, 615), (616, 617, 618), (619, 620, 621), (622, 623, 624), (625, 626, 627), (628, 629, 630), (631, 632, 633, 634), (635, 636, 637), (638, 639, 640), (641, 642, 643), (644, 645, 646, 647), (648, 649, 650, 651), (652, 653, 654, 655), (656, 657, 658, 659), (660, 661, 662, 663), (664, 665, 666, 667), (668, 669, 670, 671), (672, 673, 674, 675), (676, 677, 678, 679), (680, 681, 682, 683), (684, 685, 686, 687), (688, 689, 690, 691), (692, 693, 694, 695), (696, 697, 698, 699), (700, 701, 702, 703), (704, 705, 706, 707), (708, 709, 710, 711), (712, 713, 714, 715), (716, 717, 718, 719), (720, 721, 722, 723), (724, 725, 726, 727), (728, 729, 730, 731), (732, 733, 734, 735), (736, 737, 738, 739), (740, 741, 742, 743), (744, 745, 746), (747, 748, 749), (750, 751, 752), (753, 754, 755), (756, 757, 758), (759, 760, 761), (762, 763, 764), (765, 766, 767), (768, 769, 770), (771, 772, 773), (774, 775, 776), (777, 778, 779), (780, 781, 782), (783, 784, 785), (786, 787, 788), (789, 790, 791), (792, 793, 794), (795, 796, 797), (798, 799, 800), (801, 802, 803), (804, 805, 806), (807, 808, 809), (810, 811, 812), (813, 814, 815), (816, 817, 818), (819, 820, 821), (822, 823, 824), (825, 826, 827), (828, 829, 830, 831), (832, 833, 834, 835), (836, 837, 838, 839), (840, 841, 842, 843), (844, 845, 846, 847), (848, 849, 850, 851), (852, 853, 854, 855), (856, 857, 858, 859), (860, 861, 862, 863), (864, 865, 866, 867), (868, 869, 870, 871), (872, 873, 874, 875), (876, 877, 878), (879, 880, 881), (882, 883, 884), (885, 886, 887), (888, 889, 890, 891), (892, 893, 894, 895), (896, 897, 898, 899), (900, 901, 902, 903), (904, 905, 906, 907), (908, 909, 910, 911), (912, 913, 914, 915), (916, 917, 918, 919), (920, 921, 922, 923), (924, 925, 926, 927), (928, 929, 930, 931), (932, 933, 934, 935), (936, 937, 938, 939), (940, 941, 942, 943), (944, 945, 946, 947), (948, 949, 950, 951), (952, 953, 954), (955, 956, 957), (958, 959, 960), (961, 962, 963), (964, 965, 966), (967, 968, 969), (970, 971, 972), (973, 974, 975), (976, 977, 978), (979, 980, 981), (982, 983, 984), (985, 986, 987), (988, 989, 990), (991, 992, 993), (994, 995, 996), (997, 998, 999), (49, 6, 5, 50), (72, 13, 12, 73), (93, 17, 16, 94), (113, 10, 9, 114), (134, 22, 21, 135), (155, 15, 14, 156), (176, 26, 25, 177), (196, 29, 28, 197), (217, 23, 22, 218), (236, 28, 31, 237), (257, 27, 26, 258), (277, 30, 29, 278), (0, 34, 33, 1), (35, 38, 37, 36), (39, 42, 41, 40), (43, 46, 45, 44), (47, 53, 52, 48), (2, 55, 54, 3), (57, 61, 60, 58), (62, 65, 64, 59), (66, 69, 68, 63), (70, 75, 74, 67), (3, 77, 76, 0), (78, 81, 80, 79), (82, 85, 84, 83), (86, 89, 88, 87), (90, 92, 95, 91), (7, 98, 97, 4), (99, 102, 101, 100), (103, 106, 105, 104), (107, 110, 109, 108), (111, 117, 116, 112), (6, 120, 119, 7), (121, 124, 123, 118), (125, 128, 127, 122), (129, 132, 131, 126), (133, 137, 136, 130), (11, 140, 139, 8), (141, 144, 143, 142), (145, 148, 147, 146), (149, 152, 151, 150), (153, 159, 158, 154), (10, 162, 161, 11), (163, 166, 165, 160), (167, 170, 169, 164), (171, 174, 173, 168), (175, 179, 178, 172), (15, 182, 181, 12), (183, 186, 185, 180), (187, 190, 189, 184), (191, 194, 193, 188), (195, 199, 198, 192), (19, 201, 200, 16), (202, 205, 204, 203), (206, 209, 208, 207), (210, 213, 212, 211), (214, 216, 219, 215), (17, 222, 221, 18), (223, 226, 225, 220), (227, 230, 229, 224), (231, 234, 233, 228), (235, 239, 238, 232), (20, 241, 240, 21), (242, 245, 244, 243), (246, 249, 248, 247), (250, 253, 252, 251), (254, 256, 259, 255), (24, 261, 260, 25), (262, 265, 264, 263), (266, 269, 268, 267), (270, 273, 272, 271), (274, 276, 279, 275), (297, 158, 157, 298), (36, 282, 281, 32), (283, 286, 285, 284), (287, 290, 289, 288), (291, 294, 293, 292), (295, 301, 300, 296), (319, 151, 154, 320), (40, 303, 302, 37), (304, 307, 306, 305), (308, 311, 310, 309), (312, 315, 314, 313), (316, 318, 321, 317), (339, 147, 150, 340), (44, 323, 322, 41), (324, 327, 326, 325), (328, 331, 330, 329), (332, 335, 334, 333), (336, 338, 341, 337), (359, 143, 146, 360), (48, 343, 342, 45), (344, 347, 346, 345), (348, 351, 350, 349), (352, 355, 354, 353), (356, 358, 361, 357), (380, 138, 142, 381), (51, 363, 362, 52), (365, 368, 367, 366), (369, 372, 371, 370), (373, 376, 375, 374), (377, 383, 382, 378), (284, 57, 56, 280), (288, 62, 61, 285), (292, 66, 65, 289), (296, 70, 69, 293), (299, 71, 75, 300), (305, 283, 282, 302), (309, 287, 286, 306), (313, 291, 290, 310), (317, 295, 294, 314), (320, 297, 301, 321), (325, 304, 303, 322), (329, 308, 307, 326), (333, 312, 311, 330), (337, 316, 315, 334), (340, 319, 318, 341), (345, 324, 323, 342), (349, 328, 327, 346), (353, 332, 331, 350), (357, 336, 335, 354), (360, 339, 338, 361), (366, 344, 343, 362), (370, 348, 347, 367), (374, 352, 351, 371), (378, 356, 355, 375), (381, 359, 358, 382), (100, 365, 364, 96), (104, 369, 368, 101), (108, 373, 372, 105), (112, 377, 376, 109), (115, 379, 383, 116), (398, 121, 120, 399), (79, 385, 384, 76), (386, 390, 389, 387), (390, 393, 392, 388), (393, 396, 395, 391), (396, 397, 400, 394), (405, 125, 124, 406), (83, 402, 401, 80), (411, 129, 128, 412), (87, 408, 407, 84), (417, 133, 132, 418), (91, 414, 413, 88), (433, 134, 137, 434), (94, 420, 419, 95), (421, 424, 423, 422), (425, 427, 426, 423), (428, 430, 429, 426), (431, 432, 435, 429), (387, 35, 34, 384), (388, 39, 38, 389), (391, 43, 42, 392), (394, 47, 46, 395), (399, 49, 53, 400), (403, 386, 385, 401), (406, 398, 397, 404), (409, 403, 402, 407), (412, 405, 404, 410), (415, 409, 408, 413), (418, 411, 410, 416), (422, 415, 414, 419), (434, 417, 416, 435), (203, 421, 420, 200), (207, 425, 424, 204), (211, 428, 427, 208), (215, 431, 430, 212), (218, 433, 432, 219), (450, 163, 162, 451), (118, 437, 436, 119), (438, 442, 441, 439), (442, 445, 444, 440), (445, 448, 447, 443), (448, 449, 452, 446), (457, 167, 166, 458), (122, 454, 453, 123), (463, 171, 170, 464), (126, 460, 459, 127), (469, 175, 174, 470), (130, 466, 465, 131), (485, 176, 179, 486), (135, 472, 471, 136), (473, 476, 475, 474), (477, 479, 478, 475), (480, 482, 481, 478), (483, 484, 487, 481), (439, 99, 98, 436), (440, 103, 102, 441), (443, 107, 106, 444), (446, 111, 110, 447), (451, 113, 117, 452), (455, 438, 437, 453), (458, 450, 449, 456), (461, 455, 454, 459), (464, 457, 456, 462), (467, 461, 460, 465), (470, 463, 462, 468), (474, 467, 466, 471), (486, 469, 468, 487), (243, 473, 472, 240), (247, 477, 476, 244), (251, 480, 479, 248), (255, 483, 482, 252), (258, 485, 484, 259), (508, 183, 182, 509), (160, 489, 488, 161), (491, 494, 493, 492), (496, 499, 498, 497), (500, 503, 502, 501), (505, 511, 510, 506), (529, 187, 186, 530), (164, 513, 512, 165), (533, 845, 844, 534), (517, 521, 520, 518), (522, 525, 524, 523), (828, 515, 514, 829), (549, 191, 190, 550), (168, 532, 535, 169), (592, 886, 885, 593), (537, 541, 540, 538), (542, 545, 544, 543), (883, 587, 586, 884), (569, 195, 194, 570), (172, 553, 552, 173), (556, 866, 865, 557), (558, 561, 560, 559), (562, 565, 564, 563), (879, 579, 578, 880), (595, 196, 199, 591), (177, 573, 572, 178), (574, 580, 579, 575), (581, 583, 582, 577), (584, 589, 588, 585), (590, 594, 593, 586), (492, 141, 140, 488), (497, 145, 144, 493), (501, 149, 148, 498), (506, 153, 152, 502), (509, 155, 159, 510), (515, 490, 489, 512), (518, 496, 495, 519), (523, 500, 499, 520), (527, 504, 503, 524), (530, 508, 507, 531), (534, 514, 513, 535), (538, 517, 516, 539), (543, 522, 521, 540), (547, 526, 525, 544), (550, 529, 528, 551), (555, 533, 532, 552), (559, 537, 536, 556), (563, 542, 541, 560), (567, 546, 545, 564), (570, 549, 548, 571), (576, 554, 553, 572), (577, 558, 557, 578), (585, 562, 561, 582), (587, 566, 565, 588), (591, 569, 568, 592), (263, 574, 573, 260), (267, 581, 580, 264), (271, 584, 583, 268), (275, 590, 589, 272), (278, 595, 594, 279), (610, 198, 197, 611), (92, 597, 596, 93), (598, 602, 601, 599), (602, 605, 604, 600), (605, 608, 607, 603), (608, 609, 612, 606), (617, 193, 192, 618), (89, 614, 613, 90), (623, 189, 188, 624), (85, 620, 619, 86), (629, 185, 184, 630), (81, 626, 625, 82), (645, 181, 180, 646), (77, 632, 631, 78), (633, 636, 635, 634), (637, 639, 638, 635), (640, 642, 641, 638), (643, 644, 647, 641), (599, 223, 222, 596), (600, 227, 226, 601), (603, 231, 230, 604), (606, 235, 234, 607), (611, 236, 239, 612), (615, 598, 597, 613), (618, 610, 609, 616), (621, 615, 614, 619), (624, 617, 616, 622), (627, 621, 620, 625), (630, 623, 622, 628), (634, 627, 626, 631), (646, 629, 628, 647), (58, 633, 632, 54), (59, 637, 636, 60), (63, 640, 639, 64), (67, 643, 642, 68), (73, 645, 644, 74), (681, 653, 652, 682), (700, 662, 661, 701), (721, 657, 656, 722), (741, 660, 663, 742), (649, 665, 664, 650), (666, 669, 668, 667), (670, 673, 672, 671), (674, 677, 676, 675), (678, 680, 683, 679), (651, 686, 685, 648), (687, 690, 689, 684), (691, 694, 693, 688), (695, 698, 697, 692), (699, 703, 702, 696), (654, 705, 704, 655), (706, 709, 708, 707), (710, 713, 712, 711), (714, 717, 716, 715), (718, 720, 723, 719), (658, 725, 724, 659), (726, 729, 728, 727), (730, 733, 732, 731), (734, 737, 736, 735), (738, 740, 743, 739), (731, 266, 265, 728), (261, 724, 727, 262), (650, 19, 18, 651), (220, 687, 686, 221), (722, 257, 256, 723), (253, 716, 719, 254), (662, 31, 30, 663), (276, 743, 742, 277), (679, 214, 213, 676), (209, 672, 675, 210), (715, 250, 249, 712), (245, 708, 711, 246), (703, 238, 237, 700), (671, 206, 205, 668), (201, 664, 667, 202), (707, 242, 241, 704), (23, 652, 655, 20), (273, 736, 739, 274), (694, 229, 228, 695), (232, 699, 698, 233), (735, 270, 269, 732), (224, 691, 690, 225), (27, 656, 659, 24), (682, 217, 216, 683), (768, 749, 748, 769), (784, 754, 753, 785), (798, 752, 751, 799), (813, 753, 755, 814), (744, 758, 757, 745), (758, 761, 760, 756), (761, 764, 763, 759), (764, 767, 766, 762), (767, 768, 770, 765), (746, 772, 771, 744), (773, 775, 774, 771), (776, 778, 777, 774), (779, 781, 780, 777), (782, 783, 785, 780), (749, 788, 787, 747), (788, 791, 790, 786), (791, 794, 793, 789), (794, 797, 796, 792), (797, 798, 800, 795), (752, 803, 802, 750), (803, 806, 805, 801), (806, 809, 808, 804), (809, 812, 811, 807), (812, 813, 815, 810), (807, 734, 733, 808), (729, 805, 804, 730), (772, 685, 684, 773), (688, 776, 775, 689), (801, 726, 725, 802), (657, 751, 750, 658), (769, 681, 680, 770), (677, 766, 765, 678), (795, 718, 717, 796), (713, 793, 792, 714), (762, 674, 673, 763), (669, 760, 759, 670), (756, 666, 665, 757), (648, 746, 745, 649), (789, 710, 709, 790), (705, 787, 786, 706), (720, 800, 799, 721), (781, 697, 696, 782), (701, 784, 783, 702), (810, 738, 737, 811), (747, 654, 653, 748), (692, 779, 778, 693), (754, 661, 660, 755), (740, 815, 814, 741), (816, 821, 820, 817), (822, 827, 826, 823), (830, 833, 832, 831), (837, 841, 840, 838), (846, 849, 848, 847), (853, 857, 856, 854), (861, 864, 867, 862), (869, 873, 872, 870), (877, 879, 881, 878), (884, 885, 887, 882), (831, 816, 818, 828), (835, 819, 821, 832), (838, 822, 824, 839), (843, 825, 827, 840), (847, 830, 829, 844), (851, 834, 833, 848), (854, 837, 836, 855), (859, 842, 841, 856), (862, 846, 845, 863), (866, 850, 849, 867), (870, 853, 852, 871), (875, 858, 857, 872), (878, 861, 860, 876), (880, 865, 864, 881), (882, 869, 868, 883), (886, 874, 873, 887), (825, 507, 511, 826), (504, 824, 823, 505), (526, 836, 839, 527), (874, 568, 571, 875), (551, 859, 858, 548), (834, 516, 519, 835), (494, 820, 819, 495), (554, 860, 863, 555), (546, 852, 855, 547), (850, 536, 539, 851), (575, 877, 876, 576), (842, 528, 531, 843), (566, 868, 871, 567), (490, 818, 817, 491), (893, 889, 888, 894), (896, 891, 890, 897), (900, 899, 898, 901), (902, 892, 895, 903), (894, 72, 71, 895), (298, 900, 903, 299), (156, 896, 899, 157), (13, 888, 891, 14), (908, 906, 905, 909), (907, 914, 913, 904), (917, 912, 915, 918), (910, 916, 919, 911), (918, 380, 379, 919), (114, 908, 911, 115), (914, 139, 138, 915), (906, 9, 8, 907), (924, 922, 921, 925), (923, 930, 929, 920), (926, 933, 932, 927), (931, 935, 934, 928), (930, 97, 96, 931), (363, 932, 935, 364), (50, 924, 927, 51), (922, 5, 4, 923), (936, 942, 941, 937), (938, 945, 944, 939), (943, 950, 949, 940), (951, 947, 946, 948), (950, 281, 280, 951), (55, 944, 947, 56), (942, 33, 32, 943), (1, 936, 939, 2), (955, 954, 953, 956), (959, 952, 954, 960), (962, 958, 960, 963), (963, 955, 957, 961), (968, 965, 964, 969), (966, 971, 970, 964), (973, 970, 972, 974), (969, 973, 975, 967), (980, 977, 976, 981), (978, 983, 982, 976), (981, 987, 986, 979), (984, 985, 987, 982), (989, 992, 991, 990), (990, 996, 995, 988), (993, 998, 997, 991), (999, 994, 996, 997), (977, 921, 920, 978), (928, 984, 983, 929), (992, 941, 940, 993), (948, 999, 998, 949), (961, 902, 901, 962), (897, 959, 958, 898), (988, 938, 937, 989), (952, 890, 889, 953), (892, 957, 956, 893), (974, 917, 916, 975), (909, 968, 967, 910), (965, 905, 904, 966), (912, 972, 971, 913), (985, 934, 933, 986), (925, 980, 979, 926), (945, 995, 994, 946), (1, 33, 942, 936)])
me_cube.materials.append(mat_material)
me_cube.use_remesh_preserve_volume = False
me_cube.use_remesh_preserve_attributes = False
me_cube.use_mirror_vertex_groups = False
me_cube.update()

# ---- objects
ob_cube = bpy.data.objects.new('Cube', me_cube)
ob_lamp = bpy.data.objects.new('Lamp', light_lamp)
ob_camera = bpy.data.objects.new('Camera', cam_camera)

# ---- transforms, parenting, visibility, modifiers, constraints
ob_cube.location = (0.0, 0.0, 0.0)
ob_cube.lock_rotations_4d = False
ob_cube.empty_display_type = 'ARROWS'
ob_cube.lineart.crease_threshold = 0.0
ob_lamp.location = (4.076, 1.005, 5.904)
ob_lamp.rotation_euler = (0.6503, 0.05522, 1.866)
ob_lamp.lock_rotations_4d = False
ob_lamp.empty_display_type = 'ARROWS'
ob_lamp.color = (0.0, 0.0, 0.0, 0.0)
ob_lamp.lineart.crease_threshold = 0.0
ob_camera.location = (7.481, -6.508, 5.344)
ob_camera.rotation_euler = (1.109, 0.01082, 0.8149)
ob_camera.lock_rotations_4d = False
ob_camera.empty_display_type = 'ARROWS'
ob_camera.color = (0.0, 0.0, 0.0, 0.0)
ob_camera.display_type = 'WIRE'
ob_camera.lineart.crease_threshold = 0.0

# ---- collection membership
col_collection_1.objects.link(ob_cube)
col_collection_1.objects.link(ob_lamp)
col_collection_1.objects.link(ob_camera)

# ---- scene / render settings (as saved in the file)
scene.camera = ob_camera
scene.frame_start = 1; scene.frame_end = 250; scene.frame_set(1)
scene.render.engine = 'BLENDER_EEVEE_NEXT'
scene.render.resolution_percentage = 50
scene.render.dither_intensity = 0.0
scene.cycles.use_denoising = False
scene.cycles.samples = 10
scene.cycles.sampling_pattern = 'TABULATED_SOBOL'
scene.cycles.light_sampling_threshold = 0.0
scene.cycles.use_adaptive_sampling = False
scene.cycles.use_light_tree = False
scene.cycles.blur_glossy = 0.0
scene.cycles.pixel_filter_type = 'GAUSSIAN'
scene.cycles.sample_clamp_indirect = 0.0
scene.view_settings.view_transform = 'Standard'
bpy.context.view_layer.update()

